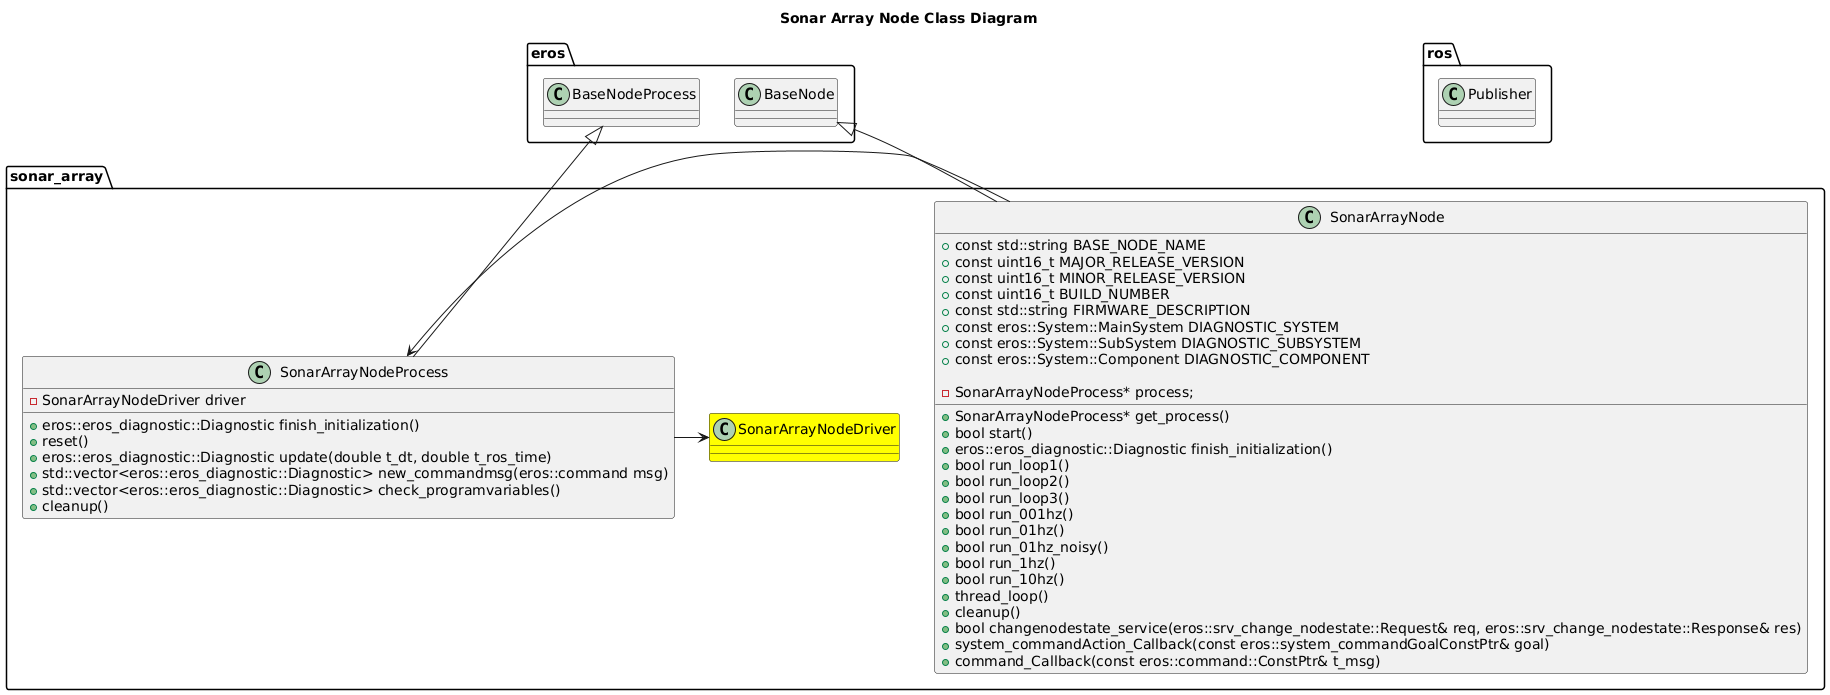

The diagram above was rendered by PlantUML. Its source (embedded in the PNG):
@startuml
title Sonar Array Node Class Diagram
package ros {
  class Publisher
}
package eros {
  class BaseNode
  class BaseNodeProcess
}

package sonar_array {
  class SonarArrayNode  {
      +const std::string BASE_NODE_NAME
      +const uint16_t MAJOR_RELEASE_VERSION
      +const uint16_t MINOR_RELEASE_VERSION
      +const uint16_t BUILD_NUMBER
      +const std::string FIRMWARE_DESCRIPTION
      +const eros::System::MainSystem DIAGNOSTIC_SYSTEM
      +const eros::System::SubSystem DIAGNOSTIC_SUBSYSTEM
      +const eros::System::Component DIAGNOSTIC_COMPONENT
      +SonarArrayNodeProcess* get_process()
      +bool start()
      +eros::eros_diagnostic::Diagnostic finish_initialization()
      +bool run_loop1()
      +bool run_loop2()
      +bool run_loop3()
      +bool run_001hz()
      +bool run_01hz()
      +bool run_01hz_noisy()
      +bool run_1hz()
      +bool run_10hz()
      +thread_loop()
      +cleanup()
      +bool changenodestate_service(eros::srv_change_nodestate::Request& req, eros::srv_change_nodestate::Response& res)
      +system_commandAction_Callback(const eros::system_commandGoalConstPtr& goal)
      +command_Callback(const eros::command::ConstPtr& t_msg)

      -SonarArrayNodeProcess* process;
  }
  class SonarArrayNodeProcess  {
      +eros::eros_diagnostic::Diagnostic finish_initialization()
      +reset()
      +eros::eros_diagnostic::Diagnostic update(double t_dt, double t_ros_time)
      +std::vector<eros::eros_diagnostic::Diagnostic> new_commandmsg(eros::command msg)
      +std::vector<eros::eros_diagnostic::Diagnostic> check_programvariables()
      +cleanup()
      -SonarArrayNodeDriver driver

  }
  class SonarArrayNodeDriver #Yellow 
  BaseNode <|-- SonarArrayNode
  BaseNodeProcess <|-- SonarArrayNodeProcess
  SonarArrayNode -> SonarArrayNodeProcess
  SonarArrayNodeProcess -> SonarArrayNodeDriver
}
@enduml